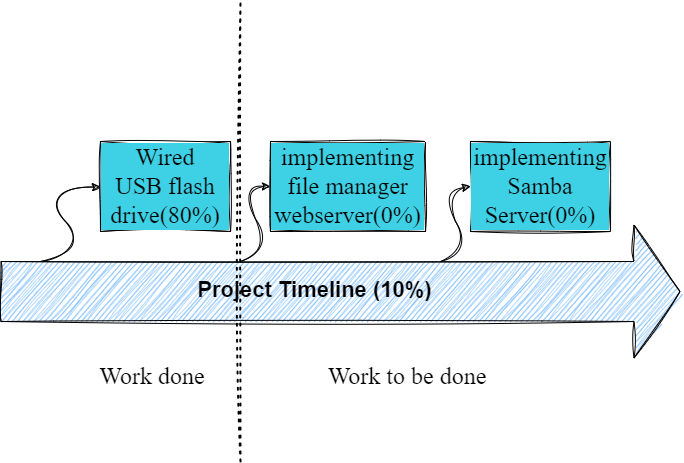

The diagram above was exported from draw.io. Its source (the exported page's mxGraphModel, read from the mxfile embedded in the PNG):
<mxGraphModel dx="1656" dy="818" grid="1" gridSize="10" guides="1" tooltips="1" connect="1" arrows="1" fold="1" page="1" pageScale="1" pageWidth="850" pageHeight="1100" math="0" shadow="0">
  <root>
    <mxCell id="0" />
    <mxCell id="1" parent="0" />
    <mxCell id="aDnkLqAq9kKaUJ3Xa7K7-2" value="" style="curved=1;endArrow=classic;html=1;rounded=0;entryX=0;entryY=0.5;entryDx=0;entryDy=0;sketch=1;curveFitting=1;jiggle=2;" edge="1" parent="1" target="aDnkLqAq9kKaUJ3Xa7K7-1">
      <mxGeometry width="50" height="50" relative="1" as="geometry">
        <mxPoint x="180" y="340" as="sourcePoint" />
        <mxPoint x="250" y="290" as="targetPoint" />
        <Array as="points">
          <mxPoint x="230" y="330" />
          <mxPoint x="180" y="270" />
        </Array>
      </mxGeometry>
    </mxCell>
    <mxCell id="aDnkLqAq9kKaUJ3Xa7K7-3" value="" style="curved=1;endArrow=classic;html=1;rounded=0;entryX=0;entryY=0.5;entryDx=0;entryDy=0;sketch=1;curveFitting=1;jiggle=2;" edge="1" parent="1" target="aDnkLqAq9kKaUJ3Xa7K7-4">
      <mxGeometry width="50" height="50" relative="1" as="geometry">
        <mxPoint x="380" y="340" as="sourcePoint" />
        <mxPoint x="430" y="290" as="targetPoint" />
        <Array as="points">
          <mxPoint x="410" y="330" />
          <mxPoint x="380" y="265" />
        </Array>
      </mxGeometry>
    </mxCell>
    <mxCell id="aDnkLqAq9kKaUJ3Xa7K7-4" value="&lt;font style=&quot;font-size: 24px;&quot;&gt;&lt;span style=&quot;font-family: &amp;quot;Times New Roman&amp;quot;; color: black;&quot;&gt;implementing&lt;br&gt;file manager webserver(0%)&lt;/span&gt;&lt;/font&gt;" style="rounded=0;whiteSpace=wrap;html=1;fontSize=17;align=center;labelBackgroundColor=#3ed1e5;sketch=1;curveFitting=1;jiggle=2;" vertex="1" parent="1">
      <mxGeometry x="410" y="220" width="155" height="90" as="geometry" />
    </mxCell>
    <mxCell id="aDnkLqAq9kKaUJ3Xa7K7-5" value="&lt;font style=&quot;font-size: 24px;&quot; face=&quot;Times New Roman&quot;&gt;implementing&lt;br&gt;Samba Server(0%)&lt;/font&gt;" style="rounded=0;whiteSpace=wrap;html=1;labelBackgroundColor=#3ED1E5;sketch=1;curveFitting=1;jiggle=2;" vertex="1" parent="1">
      <mxGeometry x="610" y="220" width="140" height="90" as="geometry" />
    </mxCell>
    <mxCell id="aDnkLqAq9kKaUJ3Xa7K7-6" value="" style="curved=1;endArrow=classic;html=1;rounded=0;entryX=0;entryY=0.5;entryDx=0;entryDy=0;sketch=1;curveFitting=1;jiggle=2;" edge="1" parent="1" target="aDnkLqAq9kKaUJ3Xa7K7-5">
      <mxGeometry width="50" height="50" relative="1" as="geometry">
        <mxPoint x="580" y="340" as="sourcePoint" />
        <mxPoint x="630" y="290" as="targetPoint" />
        <Array as="points">
          <mxPoint x="610" y="330" />
          <mxPoint x="580" y="270" />
        </Array>
      </mxGeometry>
    </mxCell>
    <mxCell id="aDnkLqAq9kKaUJ3Xa7K7-7" value="" style="shape=flexArrow;endArrow=classic;html=1;rounded=0;endWidth=72;endSize=15;width=60;fillColor=#66b2ff;sketch=1;curveFitting=1;jiggle=2;" edge="1" parent="1">
      <mxGeometry width="50" height="50" relative="1" as="geometry">
        <mxPoint x="140" y="370" as="sourcePoint" />
        <mxPoint x="820" y="370" as="targetPoint" />
      </mxGeometry>
    </mxCell>
    <mxCell id="aDnkLqAq9kKaUJ3Xa7K7-11" value="&lt;p style=&quot;line-height: 100%;&quot;&gt;&lt;b&gt;&lt;font style=&quot;font-size: 22px;&quot;&gt;Project Timeline (10%)&amp;nbsp;&lt;/font&gt;&lt;/b&gt;&lt;/p&gt;" style="edgeLabel;html=1;align=center;verticalAlign=middle;resizable=0;points=[];labelBackgroundColor=none;rounded=0;sketch=1;curveFitting=1;jiggle=2;" vertex="1" connectable="0" parent="aDnkLqAq9kKaUJ3Xa7K7-7">
      <mxGeometry x="-0.0706" y="1" relative="1" as="geometry">
        <mxPoint as="offset" />
      </mxGeometry>
    </mxCell>
    <mxCell id="aDnkLqAq9kKaUJ3Xa7K7-1" value="&lt;font face=&quot;Times New Roman&quot; style=&quot;font-size: 24px;&quot;&gt;Wired &lt;br&gt;USB flash drive(80%)&lt;/font&gt;" style="rounded=0;whiteSpace=wrap;html=1;fillColor=none;labelBackgroundColor=#3ED1E5;sketch=1;curveFitting=1;jiggle=2;" vertex="1" parent="1">
      <mxGeometry x="240" y="220" width="130" height="90" as="geometry" />
    </mxCell>
    <mxCell id="aDnkLqAq9kKaUJ3Xa7K7-14" value="" style="endArrow=none;dashed=1;html=1;dashPattern=1 3;strokeWidth=2;rounded=0;sketch=1;curveFitting=1;jiggle=2;" edge="1" parent="1">
      <mxGeometry width="50" height="50" relative="1" as="geometry">
        <mxPoint x="380" y="540" as="sourcePoint" />
        <mxPoint x="380" y="80" as="targetPoint" />
      </mxGeometry>
    </mxCell>
    <mxCell id="aDnkLqAq9kKaUJ3Xa7K7-16" value="&lt;font face=&quot;Times New Roman&quot; style=&quot;font-size: 24px;&quot;&gt;Work done&amp;nbsp;&lt;/font&gt;" style="text;html=1;strokeColor=none;fillColor=none;align=center;verticalAlign=middle;whiteSpace=wrap;rounded=0;sketch=1;curveFitting=1;jiggle=2;" vertex="1" parent="1">
      <mxGeometry x="220" y="440" width="150" height="30" as="geometry" />
    </mxCell>
    <mxCell id="aDnkLqAq9kKaUJ3Xa7K7-17" value="&lt;font style=&quot;font-size: 24px;&quot; face=&quot;Times New Roman&quot;&gt;Work to be done&amp;nbsp;&lt;/font&gt;" style="text;html=1;strokeColor=none;fillColor=none;align=center;verticalAlign=middle;whiteSpace=wrap;rounded=0;sketch=1;curveFitting=1;jiggle=2;" vertex="1" parent="1">
      <mxGeometry x="430" y="440" width="240" height="30" as="geometry" />
    </mxCell>
  </root>
</mxGraphModel>